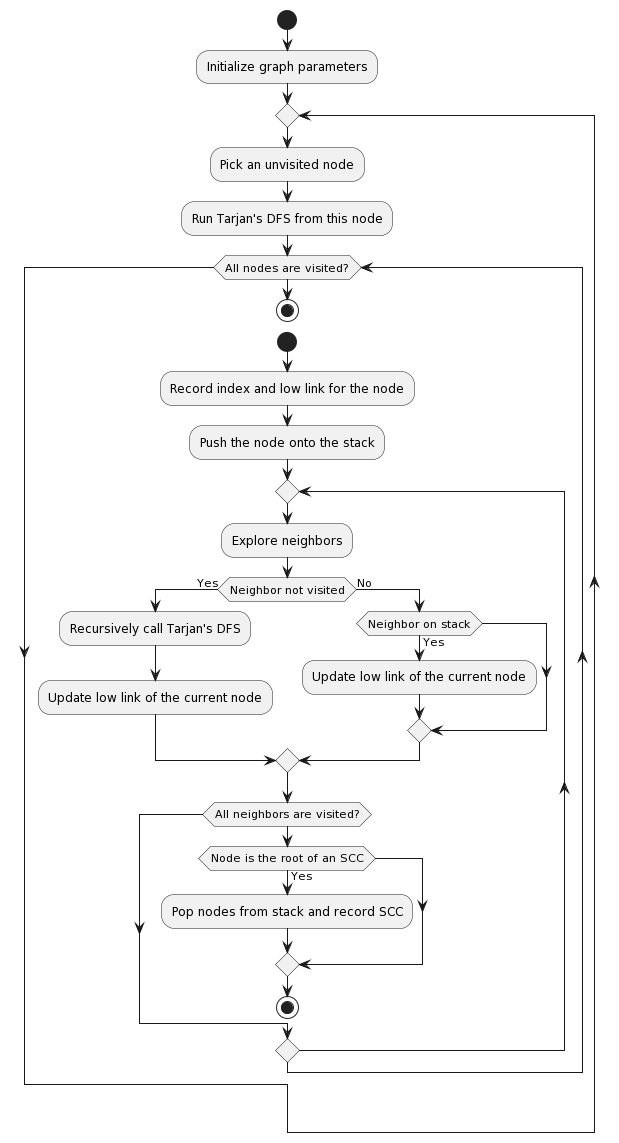

The diagram above was rendered by PlantUML. Its source (embedded in the PNG):
@startuml
start
:Initialize graph parameters;
repeat
    :Pick an unvisited node;
    :Run Tarjan's DFS from this node;
while (All nodes are visited?)
stop

start
:Record index and low link for the node;
:Push the node onto the stack;
repeat
    :Explore neighbors;
    if (Neighbor not visited) then (Yes)
        :Recursively call Tarjan's DFS;
        :Update low link of the current node;
    else (No)
        if (Neighbor on stack) then (Yes)
            :Update low link of the current node;
        endif
    endif
while (All neighbors are visited?)
if (Node is the root of an SCC) then (Yes)
    :Pop nodes from stack and record SCC;
endif
stop
@enduml